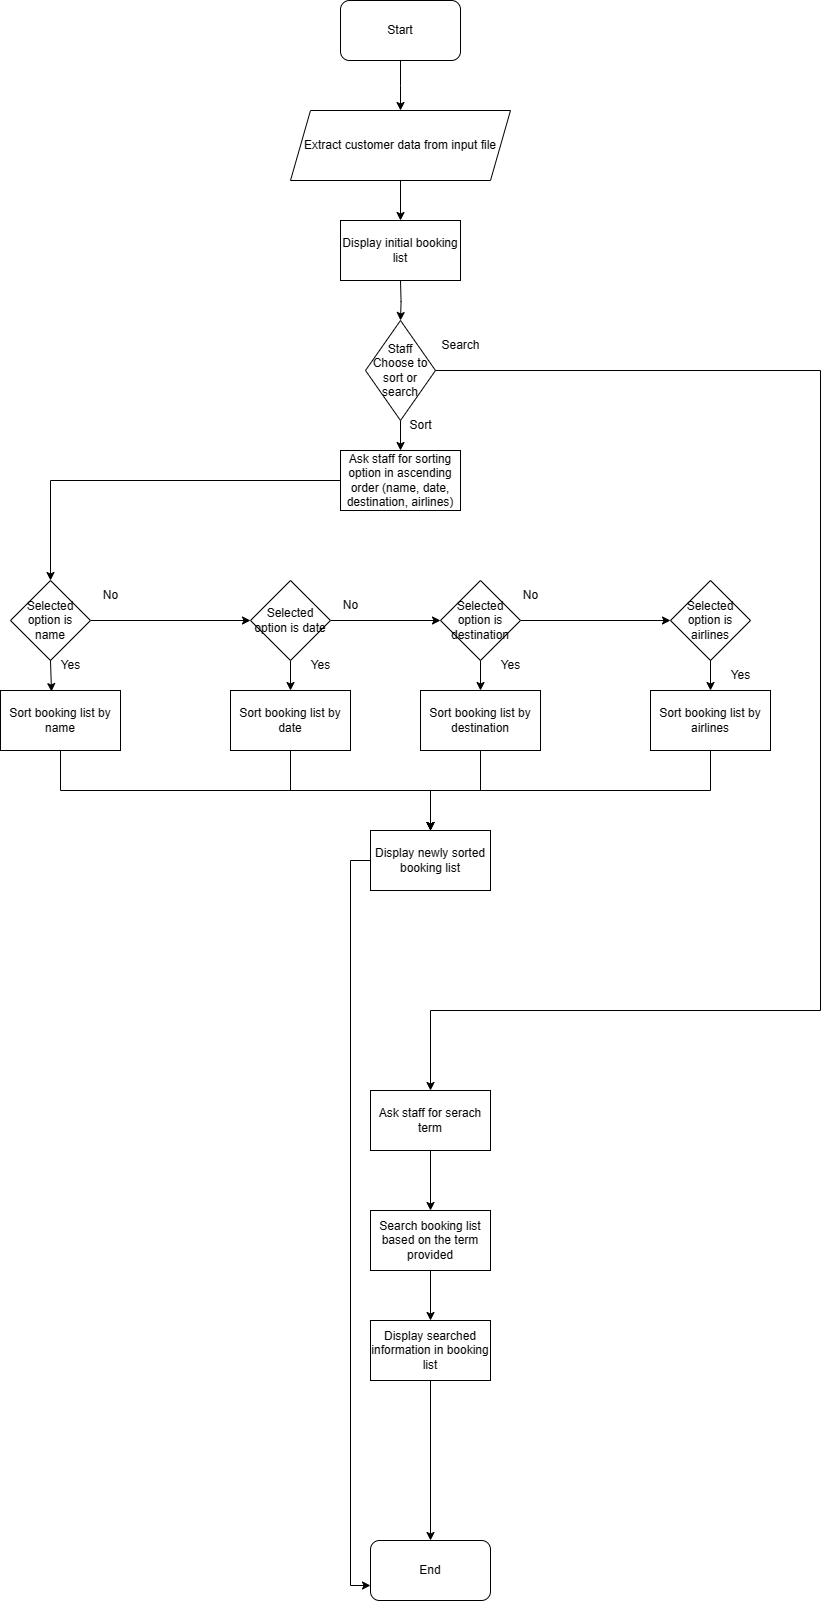

The diagram above was exported from draw.io. Its source (the exported page's mxGraphModel, read from the mxfile embedded in the PNG):
<mxGraphModel dx="1831" dy="881" grid="1" gridSize="10" guides="1" tooltips="1" connect="1" arrows="1" fold="1" page="1" pageScale="1" pageWidth="850" pageHeight="1100" math="0" shadow="0">
  <root>
    <mxCell id="0" />
    <mxCell id="1" parent="0" />
    <mxCell id="VSK-GizgFNauKfgIYPDc-44" style="edgeStyle=orthogonalEdgeStyle;rounded=0;orthogonalLoop=1;jettySize=auto;html=1;exitX=0.5;exitY=1;exitDx=0;exitDy=0;entryX=0.5;entryY=0;entryDx=0;entryDy=0;" edge="1" parent="1" source="VSK-GizgFNauKfgIYPDc-1">
      <mxGeometry relative="1" as="geometry">
        <mxPoint x="410" y="160" as="targetPoint" />
      </mxGeometry>
    </mxCell>
    <mxCell id="VSK-GizgFNauKfgIYPDc-1" value="Start" style="rounded=1;whiteSpace=wrap;html=1;" vertex="1" parent="1">
      <mxGeometry x="350" y="50" width="120" height="60" as="geometry" />
    </mxCell>
    <mxCell id="VSK-GizgFNauKfgIYPDc-2" value="End" style="rounded=1;whiteSpace=wrap;html=1;" vertex="1" parent="1">
      <mxGeometry x="380" y="1590" width="120" height="60" as="geometry" />
    </mxCell>
    <mxCell id="VSK-GizgFNauKfgIYPDc-22" style="edgeStyle=orthogonalEdgeStyle;rounded=0;orthogonalLoop=1;jettySize=auto;html=1;exitX=0.5;exitY=1;exitDx=0;exitDy=0;entryX=0.5;entryY=0;entryDx=0;entryDy=0;" edge="1" parent="1">
      <mxGeometry relative="1" as="geometry">
        <mxPoint x="410" y="220" as="sourcePoint" />
        <mxPoint x="410" y="270" as="targetPoint" />
      </mxGeometry>
    </mxCell>
    <mxCell id="VSK-GizgFNauKfgIYPDc-24" style="edgeStyle=orthogonalEdgeStyle;rounded=0;orthogonalLoop=1;jettySize=auto;html=1;exitX=0.5;exitY=1;exitDx=0;exitDy=0;entryX=0.5;entryY=0;entryDx=0;entryDy=0;" edge="1" parent="1" source="VSK-GizgFNauKfgIYPDc-5" target="VSK-GizgFNauKfgIYPDc-6">
      <mxGeometry relative="1" as="geometry" />
    </mxCell>
    <mxCell id="VSK-GizgFNauKfgIYPDc-5" value="Staff Choose to sort or search" style="rhombus;whiteSpace=wrap;html=1;" vertex="1" parent="1">
      <mxGeometry x="375" y="370" width="70" height="100" as="geometry" />
    </mxCell>
    <mxCell id="VSK-GizgFNauKfgIYPDc-25" style="edgeStyle=orthogonalEdgeStyle;rounded=0;orthogonalLoop=1;jettySize=auto;html=1;exitX=0;exitY=0.5;exitDx=0;exitDy=0;entryX=0.5;entryY=0;entryDx=0;entryDy=0;" edge="1" parent="1" source="VSK-GizgFNauKfgIYPDc-6" target="VSK-GizgFNauKfgIYPDc-7">
      <mxGeometry relative="1" as="geometry" />
    </mxCell>
    <mxCell id="VSK-GizgFNauKfgIYPDc-37" style="edgeStyle=orthogonalEdgeStyle;rounded=0;orthogonalLoop=1;jettySize=auto;html=1;exitX=1;exitY=0.5;exitDx=0;exitDy=0;entryX=0.5;entryY=0;entryDx=0;entryDy=0;" edge="1" parent="1" source="VSK-GizgFNauKfgIYPDc-5" target="VSK-GizgFNauKfgIYPDc-17">
      <mxGeometry relative="1" as="geometry">
        <mxPoint x="440" y="1030" as="targetPoint" />
        <Array as="points">
          <mxPoint x="830" y="420" />
          <mxPoint x="830" y="1060" />
          <mxPoint x="440" y="1060" />
        </Array>
      </mxGeometry>
    </mxCell>
    <mxCell id="VSK-GizgFNauKfgIYPDc-6" value="Ask staff for sorting option in ascending order (name, date, destination, airlines)" style="rounded=0;whiteSpace=wrap;html=1;" vertex="1" parent="1">
      <mxGeometry x="350" y="500" width="120" height="60" as="geometry" />
    </mxCell>
    <mxCell id="VSK-GizgFNauKfgIYPDc-27" style="edgeStyle=orthogonalEdgeStyle;rounded=0;orthogonalLoop=1;jettySize=auto;html=1;exitX=1;exitY=0.5;exitDx=0;exitDy=0;entryX=0;entryY=0.5;entryDx=0;entryDy=0;" edge="1" parent="1" source="VSK-GizgFNauKfgIYPDc-7" target="VSK-GizgFNauKfgIYPDc-9">
      <mxGeometry relative="1" as="geometry" />
    </mxCell>
    <mxCell id="VSK-GizgFNauKfgIYPDc-7" value="Selected option is name" style="rhombus;whiteSpace=wrap;html=1;" vertex="1" parent="1">
      <mxGeometry x="20" y="630" width="80" height="80" as="geometry" />
    </mxCell>
    <mxCell id="VSK-GizgFNauKfgIYPDc-33" style="edgeStyle=orthogonalEdgeStyle;rounded=0;orthogonalLoop=1;jettySize=auto;html=1;exitX=0.5;exitY=1;exitDx=0;exitDy=0;entryX=0.5;entryY=0;entryDx=0;entryDy=0;" edge="1" parent="1" source="VSK-GizgFNauKfgIYPDc-8" target="VSK-GizgFNauKfgIYPDc-15">
      <mxGeometry relative="1" as="geometry" />
    </mxCell>
    <mxCell id="VSK-GizgFNauKfgIYPDc-8" value="Sort booking list by name" style="rounded=0;whiteSpace=wrap;html=1;" vertex="1" parent="1">
      <mxGeometry x="10" y="740" width="120" height="60" as="geometry" />
    </mxCell>
    <mxCell id="VSK-GizgFNauKfgIYPDc-28" style="edgeStyle=orthogonalEdgeStyle;rounded=0;orthogonalLoop=1;jettySize=auto;html=1;exitX=1;exitY=0.5;exitDx=0;exitDy=0;entryX=0;entryY=0.5;entryDx=0;entryDy=0;" edge="1" parent="1" source="VSK-GizgFNauKfgIYPDc-9" target="VSK-GizgFNauKfgIYPDc-11">
      <mxGeometry relative="1" as="geometry" />
    </mxCell>
    <mxCell id="VSK-GizgFNauKfgIYPDc-32" style="edgeStyle=orthogonalEdgeStyle;rounded=0;orthogonalLoop=1;jettySize=auto;html=1;exitX=0.5;exitY=1;exitDx=0;exitDy=0;" edge="1" parent="1" source="VSK-GizgFNauKfgIYPDc-9" target="VSK-GizgFNauKfgIYPDc-10">
      <mxGeometry relative="1" as="geometry" />
    </mxCell>
    <mxCell id="VSK-GizgFNauKfgIYPDc-9" value="Selected option is date" style="rhombus;whiteSpace=wrap;html=1;" vertex="1" parent="1">
      <mxGeometry x="260" y="630" width="80" height="80" as="geometry" />
    </mxCell>
    <mxCell id="VSK-GizgFNauKfgIYPDc-34" style="edgeStyle=orthogonalEdgeStyle;rounded=0;orthogonalLoop=1;jettySize=auto;html=1;exitX=0.5;exitY=1;exitDx=0;exitDy=0;entryX=0.5;entryY=0;entryDx=0;entryDy=0;" edge="1" parent="1" source="VSK-GizgFNauKfgIYPDc-10" target="VSK-GizgFNauKfgIYPDc-15">
      <mxGeometry relative="1" as="geometry" />
    </mxCell>
    <mxCell id="VSK-GizgFNauKfgIYPDc-10" value="Sort booking list by date" style="rounded=0;whiteSpace=wrap;html=1;" vertex="1" parent="1">
      <mxGeometry x="240" y="740" width="120" height="60" as="geometry" />
    </mxCell>
    <mxCell id="VSK-GizgFNauKfgIYPDc-29" style="edgeStyle=orthogonalEdgeStyle;rounded=0;orthogonalLoop=1;jettySize=auto;html=1;exitX=1;exitY=0.5;exitDx=0;exitDy=0;entryX=0;entryY=0.5;entryDx=0;entryDy=0;" edge="1" parent="1" source="VSK-GizgFNauKfgIYPDc-11" target="VSK-GizgFNauKfgIYPDc-13">
      <mxGeometry relative="1" as="geometry" />
    </mxCell>
    <mxCell id="VSK-GizgFNauKfgIYPDc-30" style="edgeStyle=orthogonalEdgeStyle;rounded=0;orthogonalLoop=1;jettySize=auto;html=1;exitX=0.5;exitY=1;exitDx=0;exitDy=0;" edge="1" parent="1" source="VSK-GizgFNauKfgIYPDc-11" target="VSK-GizgFNauKfgIYPDc-12">
      <mxGeometry relative="1" as="geometry" />
    </mxCell>
    <mxCell id="VSK-GizgFNauKfgIYPDc-11" value="Selected option is destination" style="rhombus;whiteSpace=wrap;html=1;" vertex="1" parent="1">
      <mxGeometry x="450" y="630" width="80" height="80" as="geometry" />
    </mxCell>
    <mxCell id="VSK-GizgFNauKfgIYPDc-35" style="edgeStyle=orthogonalEdgeStyle;rounded=0;orthogonalLoop=1;jettySize=auto;html=1;exitX=0.5;exitY=1;exitDx=0;exitDy=0;entryX=0.5;entryY=0;entryDx=0;entryDy=0;" edge="1" parent="1" source="VSK-GizgFNauKfgIYPDc-12" target="VSK-GizgFNauKfgIYPDc-15">
      <mxGeometry relative="1" as="geometry">
        <mxPoint x="450" y="880" as="targetPoint" />
      </mxGeometry>
    </mxCell>
    <mxCell id="VSK-GizgFNauKfgIYPDc-12" value="Sort booking list by destination" style="rounded=0;whiteSpace=wrap;html=1;" vertex="1" parent="1">
      <mxGeometry x="430" y="740" width="120" height="60" as="geometry" />
    </mxCell>
    <mxCell id="VSK-GizgFNauKfgIYPDc-31" style="edgeStyle=orthogonalEdgeStyle;rounded=0;orthogonalLoop=1;jettySize=auto;html=1;exitX=0.5;exitY=1;exitDx=0;exitDy=0;entryX=0.5;entryY=0;entryDx=0;entryDy=0;" edge="1" parent="1" source="VSK-GizgFNauKfgIYPDc-13" target="VSK-GizgFNauKfgIYPDc-14">
      <mxGeometry relative="1" as="geometry" />
    </mxCell>
    <mxCell id="VSK-GizgFNauKfgIYPDc-13" value="Selected option is airlines" style="rhombus;whiteSpace=wrap;html=1;" vertex="1" parent="1">
      <mxGeometry x="680" y="630" width="80" height="80" as="geometry" />
    </mxCell>
    <mxCell id="VSK-GizgFNauKfgIYPDc-36" style="edgeStyle=orthogonalEdgeStyle;rounded=0;orthogonalLoop=1;jettySize=auto;html=1;exitX=0.5;exitY=1;exitDx=0;exitDy=0;entryX=0.5;entryY=0;entryDx=0;entryDy=0;" edge="1" parent="1" source="VSK-GizgFNauKfgIYPDc-14" target="VSK-GizgFNauKfgIYPDc-15">
      <mxGeometry relative="1" as="geometry">
        <mxPoint x="450" y="880" as="targetPoint" />
      </mxGeometry>
    </mxCell>
    <mxCell id="VSK-GizgFNauKfgIYPDc-14" value="Sort booking list by airlines" style="rounded=0;whiteSpace=wrap;html=1;" vertex="1" parent="1">
      <mxGeometry x="660" y="740" width="120" height="60" as="geometry" />
    </mxCell>
    <mxCell id="VSK-GizgFNauKfgIYPDc-60" style="edgeStyle=orthogonalEdgeStyle;rounded=0;orthogonalLoop=1;jettySize=auto;html=1;exitX=0;exitY=0.5;exitDx=0;exitDy=0;entryX=0;entryY=0.75;entryDx=0;entryDy=0;" edge="1" parent="1" source="VSK-GizgFNauKfgIYPDc-15" target="VSK-GizgFNauKfgIYPDc-2">
      <mxGeometry relative="1" as="geometry" />
    </mxCell>
    <mxCell id="VSK-GizgFNauKfgIYPDc-15" value="Display newly sorted booking list" style="rounded=0;whiteSpace=wrap;html=1;" vertex="1" parent="1">
      <mxGeometry x="380" y="880" width="120" height="60" as="geometry" />
    </mxCell>
    <mxCell id="VSK-GizgFNauKfgIYPDc-40" style="edgeStyle=orthogonalEdgeStyle;rounded=0;orthogonalLoop=1;jettySize=auto;html=1;exitX=0.5;exitY=1;exitDx=0;exitDy=0;entryX=0.5;entryY=0;entryDx=0;entryDy=0;" edge="1" parent="1" source="VSK-GizgFNauKfgIYPDc-17" target="VSK-GizgFNauKfgIYPDc-18">
      <mxGeometry relative="1" as="geometry" />
    </mxCell>
    <mxCell id="VSK-GizgFNauKfgIYPDc-17" value="Ask staff for serach term" style="rounded=0;whiteSpace=wrap;html=1;" vertex="1" parent="1">
      <mxGeometry x="380" y="1140" width="120" height="60" as="geometry" />
    </mxCell>
    <mxCell id="VSK-GizgFNauKfgIYPDc-41" style="edgeStyle=orthogonalEdgeStyle;rounded=0;orthogonalLoop=1;jettySize=auto;html=1;exitX=0.5;exitY=1;exitDx=0;exitDy=0;entryX=0.5;entryY=0;entryDx=0;entryDy=0;" edge="1" parent="1" source="VSK-GizgFNauKfgIYPDc-18" target="VSK-GizgFNauKfgIYPDc-19">
      <mxGeometry relative="1" as="geometry" />
    </mxCell>
    <mxCell id="VSK-GizgFNauKfgIYPDc-18" value="Search booking list based on the term provided" style="rounded=0;whiteSpace=wrap;html=1;" vertex="1" parent="1">
      <mxGeometry x="380" y="1260" width="120" height="60" as="geometry" />
    </mxCell>
    <mxCell id="VSK-GizgFNauKfgIYPDc-42" style="edgeStyle=orthogonalEdgeStyle;rounded=0;orthogonalLoop=1;jettySize=auto;html=1;exitX=0.5;exitY=1;exitDx=0;exitDy=0;entryX=0.5;entryY=0;entryDx=0;entryDy=0;" edge="1" parent="1" source="VSK-GizgFNauKfgIYPDc-19" target="VSK-GizgFNauKfgIYPDc-2">
      <mxGeometry relative="1" as="geometry">
        <mxPoint x="440" y="1480" as="targetPoint" />
      </mxGeometry>
    </mxCell>
    <mxCell id="VSK-GizgFNauKfgIYPDc-19" value="Display searched information in booking list" style="rounded=0;whiteSpace=wrap;html=1;" vertex="1" parent="1">
      <mxGeometry x="380" y="1370" width="120" height="60" as="geometry" />
    </mxCell>
    <mxCell id="VSK-GizgFNauKfgIYPDc-23" style="edgeStyle=orthogonalEdgeStyle;rounded=0;orthogonalLoop=1;jettySize=auto;html=1;exitX=0.5;exitY=1;exitDx=0;exitDy=0;entryX=0.5;entryY=0;entryDx=0;entryDy=0;" edge="1" parent="1" target="VSK-GizgFNauKfgIYPDc-5">
      <mxGeometry relative="1" as="geometry">
        <mxPoint x="410" y="330" as="sourcePoint" />
      </mxGeometry>
    </mxCell>
    <mxCell id="VSK-GizgFNauKfgIYPDc-26" style="edgeStyle=orthogonalEdgeStyle;rounded=0;orthogonalLoop=1;jettySize=auto;html=1;exitX=0.5;exitY=1;exitDx=0;exitDy=0;entryX=0.425;entryY=0.018;entryDx=0;entryDy=0;entryPerimeter=0;" edge="1" parent="1" source="VSK-GizgFNauKfgIYPDc-7" target="VSK-GizgFNauKfgIYPDc-8">
      <mxGeometry relative="1" as="geometry" />
    </mxCell>
    <mxCell id="VSK-GizgFNauKfgIYPDc-46" value="Display initial booking list" style="rounded=0;whiteSpace=wrap;html=1;" vertex="1" parent="1">
      <mxGeometry x="350" y="270" width="120" height="60" as="geometry" />
    </mxCell>
    <mxCell id="VSK-GizgFNauKfgIYPDc-47" value="Extract customer data from input file" style="shape=parallelogram;perimeter=parallelogramPerimeter;whiteSpace=wrap;html=1;fixedSize=1;" vertex="1" parent="1">
      <mxGeometry x="300" y="160" width="220" height="70" as="geometry" />
    </mxCell>
    <mxCell id="VSK-GizgFNauKfgIYPDc-48" value="Search" style="text;html=1;align=center;verticalAlign=middle;resizable=0;points=[];autosize=1;strokeColor=none;fillColor=none;" vertex="1" parent="1">
      <mxGeometry x="440" y="380" width="60" height="30" as="geometry" />
    </mxCell>
    <mxCell id="VSK-GizgFNauKfgIYPDc-49" value="Yes" style="text;html=1;align=center;verticalAlign=middle;resizable=0;points=[];autosize=1;strokeColor=none;fillColor=none;" vertex="1" parent="1">
      <mxGeometry x="730" y="710" width="40" height="30" as="geometry" />
    </mxCell>
    <mxCell id="VSK-GizgFNauKfgIYPDc-50" value="Yes" style="text;html=1;align=center;verticalAlign=middle;resizable=0;points=[];autosize=1;strokeColor=none;fillColor=none;" vertex="1" parent="1">
      <mxGeometry x="500" y="700" width="40" height="30" as="geometry" />
    </mxCell>
    <mxCell id="VSK-GizgFNauKfgIYPDc-51" value="No" style="text;html=1;align=center;verticalAlign=middle;resizable=0;points=[];autosize=1;strokeColor=none;fillColor=none;" vertex="1" parent="1">
      <mxGeometry x="520" y="630" width="40" height="30" as="geometry" />
    </mxCell>
    <mxCell id="VSK-GizgFNauKfgIYPDc-52" value="Yes" style="text;html=1;align=center;verticalAlign=middle;resizable=0;points=[];autosize=1;strokeColor=none;fillColor=none;" vertex="1" parent="1">
      <mxGeometry x="310" y="700" width="40" height="30" as="geometry" />
    </mxCell>
    <mxCell id="VSK-GizgFNauKfgIYPDc-53" value="No" style="text;html=1;align=center;verticalAlign=middle;resizable=0;points=[];autosize=1;strokeColor=none;fillColor=none;" vertex="1" parent="1">
      <mxGeometry x="340" y="640" width="40" height="30" as="geometry" />
    </mxCell>
    <mxCell id="VSK-GizgFNauKfgIYPDc-54" value="Yes" style="text;html=1;align=center;verticalAlign=middle;resizable=0;points=[];autosize=1;strokeColor=none;fillColor=none;" vertex="1" parent="1">
      <mxGeometry x="60" y="700" width="40" height="30" as="geometry" />
    </mxCell>
    <mxCell id="VSK-GizgFNauKfgIYPDc-55" value="No" style="text;html=1;align=center;verticalAlign=middle;resizable=0;points=[];autosize=1;strokeColor=none;fillColor=none;" vertex="1" parent="1">
      <mxGeometry x="100" y="630" width="40" height="30" as="geometry" />
    </mxCell>
    <mxCell id="VSK-GizgFNauKfgIYPDc-56" value="Sort" style="text;html=1;align=center;verticalAlign=middle;resizable=0;points=[];autosize=1;strokeColor=none;fillColor=none;" vertex="1" parent="1">
      <mxGeometry x="405" y="460" width="50" height="30" as="geometry" />
    </mxCell>
  </root>
</mxGraphModel>